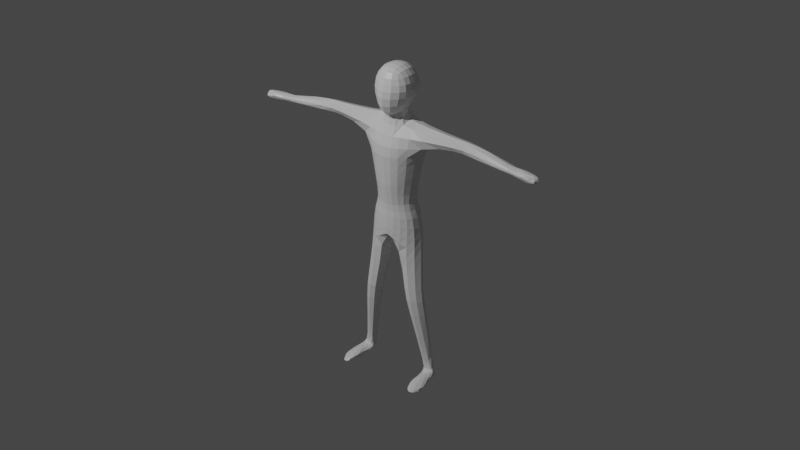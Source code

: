 # Source: Humanoid.blend  (saved by Blender 2.90.8; exported with 4.5.12 LTS)
import bpy
from mathutils import Matrix  # noqa: F401  (used for matrix-valued properties, if any)

bpy.ops.wm.read_factory_settings(use_empty=True)
scene = bpy.context.scene
scene.name = 'Scene'

# ---- collections
col_collection = bpy.data.collections.new('Collection'); scene.collection.children.link(col_collection)

# ---- materials (node trees are filled in below, after node groups)
mat_material = bpy.data.materials.new('Material')
mat_material.alpha_threshold = 0.0
mat_material.line_color = (0.0, 0.0, 0.0, 1.0)

# ---- material node trees
mat_material.use_nodes = True; mat_material.node_tree.nodes.clear()
_N = mat_material.node_tree.nodes; _L = mat_material.node_tree.links
n0 = _N.new('ShaderNodeOutputMaterial'); n0.name = 'Material Output'; n0.location = (300, 300)
n1 = _N.new('ShaderNodeBsdfPrincipled'); n1.name = 'Principled BSDF'; n1.location = (10, 300)
n1.distribution = 'GGX'
n1.subsurface_method = 'BURLEY'
n1.inputs[2].default_value = 0.4
n1.inputs[3].default_value = 1.45
n1.inputs[27].default_value = (0.0, 0.0, 0.0, 1.0)
n1.inputs[28].default_value = 1.0
_L.new(n1.outputs[0], n0.inputs[0])
n0.is_active_output = True

# ---- world
world_world = bpy.data.worlds.new('World'); scene.world = world_world
world_world.use_nodes = True; world_world.node_tree.nodes.clear()
_N = world_world.node_tree.nodes; _L = world_world.node_tree.links
n0 = _N.new('ShaderNodeOutputWorld'); n0.name = 'World Output'; n0.location = (300, 300)
n1 = _N.new('ShaderNodeBackground'); n1.name = 'Background'; n1.location = (10, 300)
n1.inputs[0].default_value = (0.05088, 0.05088, 0.05088, 1.0)
_L.new(n1.outputs[0], n0.inputs[0])
n0.is_active_output = True
world_world.color = (0.05088, 0.05088, 0.05088)
world_world.use_sun_shadow = False
world_world.sun_shadow_jitter_overblur = 0.0

# ---- cameras
cam_camera = bpy.data.cameras.new('Camera')
cam_camera.clip_end = 100.0
cam_camera.ortho_scale = 7.314

# ---- lights
light_light = bpy.data.lights.new('Light', 'POINT')
light_light.transmission_factor = 0.0
light_light.energy = 1000.0
light_light.shadow_soft_size = 0.1
light_light.shadow_maximum_resolution = 0.006
light_light.use_absolute_resolution = True

# ---- meshes
me_character = bpy.data.meshes.new('Character')
me_character.from_pydata([(-0.1766, -0.1145, -0.8719), (-0.1809, -0.09086, -0.9044), (-0.2357, -0.02438, -0.8827), (-0.2353, -0.06696, -0.9026), (-0.2564, -0.1147, -0.8826), (-0.2206, -0.08334, -0.8536), (-0.257, -0.1646, -0.8666), (-0.2756, -0.2476, -0.8988), (-0.2256, -0.15, -0.9117), (-0.2217, -0.2815, -0.894), (-0.1936, -0.2015, -0.8561), (-0.185, -0.2115, -0.8826), (-0.2059, -0.2069, -0.9044), (-0.7885, -0.06134, 0.4901), (-0.8007, -0.07655, 0.4576), (-0.8359, -0.1045, 0.5012), (-0.86, -0.1008, 0.4805), (-0.818, -0.1287, 0.4554), (-0.8025, -0.1474, 0.4782), (-0.7931, -0.1179, 0.5084), (-0.7378, -0.1288, 0.4926), (-0.7486, -0.1074, 0.4503), (-0.7211, -0.07552, 0.5013), (-0.7173, -0.07656, 0.4576), (-0.7533, -0.05968, 0.4811), (-0.05685, 0.003061, 0.8013), (-0.05123, 0.001791, 0.64), (-0.0516, -0.1291, 0.8094), (-0.05646, -0.1355, 0.6058), (-0.05004, -0.03052, 0.619), (-0.06288, -0.09926, 0.6147), (-0.06862, -0.08572, 0.8246), (-0.06542, -0.03669, 0.8229), (0.0, 0.01327, 0.6215), (0.0, -0.1544, 0.8114), (0.0, -0.184, 0.5812), (0.0, 0.02378, 0.8131), (0.0, -0.0212, 0.6021), (0.0, -0.127, 0.5816), (0.0, -0.02151, 0.8383), (0.0, -0.08771, 0.8378), (-0.07886, 0.02291, 0.7567), (-0.07514, 0.02732, 0.6969), (-0.08657, -0.1409, 0.7514), (-0.08771, -0.1409, 0.69), (0.0, 0.0474, 0.7445), (0.0, 0.05011, 0.6909), (0.0, -0.178, 0.7422), (0.0, -0.2089, 0.6896), (-0.1082, -0.02151, 0.7549), (-0.1094, -0.02151, 0.69), (-0.1082, -0.08771, 0.7551), (-0.1094, -0.08771, 0.69), (-0.06953, -0.1067, 0.5437), (-0.0632, -0.01023, 0.5768), (0.0, 0.02161, 0.5595), (5.805e-18, -0.1242, 0.5405), (-0.07603, -0.1731, 0.4315), (-0.08112, 0.0427, 0.469), (0.0, 0.06172, 0.4698), (6.648e-19, -0.1824, 0.4308), (-0.1597, -0.1128, 0.4363), (-0.1586, 0.0244, 0.4278), (-0.1642, -0.1155, 0.5442), (-0.1667, -0.002935, 0.5564), (-0.05831, -0.1266, 0.09933), (-0.0331, 0.02123, 0.1252), (0.0, 0.03313, 0.1191), (-3.08e-18, -0.1475, 0.09315), (-0.0897, -0.1031, 0.1067), (-0.1129, -0.03593, 0.1224), (-1.168e-18, -0.1688, 0.3262), (-0.1454, -0.09186, 0.3529), (-0.07329, -0.1591, 0.3379), (-0.1491, -0.01866, 0.3547), (-0.05676, 0.01866, 0.3433), (0.0, 0.03353, 0.3316), (-0.3794, -0.09242, 0.4675), (-0.3853, -0.08847, 0.529), (-0.3857, -0.03736, 0.5379), (-0.3197, 0.02675, 0.472), (-0.4265, -0.08708, 0.4601), (-0.4326, -0.08263, 0.5349), (-0.4328, -0.02053, 0.5371), (-0.4315, -0.006659, 0.4581), (-0.0814, -0.1349, 0.0527), (-0.05277, 0.0546, 0.05621), (0.0, 0.06748, 0.05999), (0.0, -0.1567, 0.0527), (-0.127, -0.0946, 0.05557), (-0.1405, -0.03037, 0.0512), (-0.04692, -0.1453, -0.1484), (-8.799e-19, 0.03812, -0.08571), (-3.709e-06, -0.1518, -0.06187), (-0.1469, -0.1028, -0.1668), (-0.1718, -0.02639, -0.1668), (-0.1656, -0.06167, -0.8753), (-0.1763, -0.003254, -0.861), (-0.2424, -0.05776, -0.8655), (-0.2298, -0.02475, -0.8617), (-0.08002, -0.1466, -0.3773), (-0.1673, -0.1161, -0.379), (-0.1867, -0.05997, -0.4011), (-0.08214, -0.02676, -0.4271), (-0.104, -0.1452, -0.4627), (-0.0843, -0.01469, -0.4598), (-0.1778, -0.1199, -0.463), (-0.2112, -0.05096, -0.4598), (-0.1812, -0.005191, -0.9045), (-0.2375, -0.02455, -0.9044), (-0.176, -0.07276, -0.8383), (-0.1748, -0.009866, -0.8281), (-0.2195, -0.05888, -0.8363), (-0.2224, -0.02765, -0.8332), (-0.1595, -0.01769, -0.08989), (-0.1448, -0.09809, -0.08775), (-0.02537, 0.07449, -0.0501), (-3.709e-06, -0.1527, -0.01872), (-0.07188, -0.1347, -0.06293), (-0.7159, -0.1024, 0.4673), (-0.6982, -0.1061, 0.4803), (-0.6981, -0.1057, 0.4886), (-0.754, -0.06316, 0.4745), (-0.7193, -0.0635, 0.4718), (-0.7208, -0.06973, 0.4946), (-0.6917, -0.08547, 0.4677), (-0.6979, -0.08254, 0.4937), (-0.2101, -0.06321, -0.8563), (6.111e-19, -0.1697, 0.222), (1.528e-18, 0.02095, 0.2322), (-0.131, -0.02936, 0.2413), (-0.1175, -0.09453, 0.2367), (-0.0658, -0.1544, 0.2309), (-0.04493, 0.008937, 0.237), (0.0, 0.07449, -0.0501)], [], [(97, 1, 108), (96, 1, 97), (6, 4, 7), (6, 10, 5), (10, 9, 11), (10, 0, 5), (8, 1, 12), (98, 127, 112), (4, 6, 5, 98), (8, 7, 4, 3), (2, 3, 4), (12, 9, 7, 8), (9, 10, 6, 7), (1, 0, 11, 12), (9, 12, 11), (11, 0, 10), (13, 15, 19), (21, 17, 14), (16, 14, 17), (18, 19, 15, 16), (20, 18, 120, 121), (20, 22, 19), (22, 126, 124), (22, 13, 19), (21, 14, 23), (13, 16, 15), (13, 14, 16), (21, 119, 120, 18, 17), (17, 18, 16), (19, 18, 20), (14, 13, 24, 122), (20, 121, 126, 22), (13, 22, 124, 24), (41, 49, 32, 25), (25, 32, 39, 36), (49, 51, 31, 32), (38, 35, 28, 30), (51, 43, 27, 31), (45, 41, 25, 36), (33, 37, 29, 26), (32, 31, 40, 39), (43, 47, 34, 27), (31, 27, 34, 40), (37, 55, 54, 29), (28, 35, 48, 44), (44, 48, 47, 43), (33, 26, 42, 46), (46, 42, 41, 45), (30, 28, 44, 52), (52, 44, 43, 51), (29, 30, 52, 50), (50, 52, 51, 49), (26, 29, 50, 42), (42, 50, 49, 41), (53, 57, 60, 56), (30, 53, 56, 38), (29, 54, 53, 30), (133, 66, 70, 130), (55, 59, 58, 54), (58, 62, 64, 54), (53, 63, 61, 57), (132, 65, 68, 128), (54, 64, 63, 53), (70, 90, 89, 69), (69, 89, 85, 65), (131, 69, 65, 132), (129, 67, 66, 133), (130, 70, 69, 131), (62, 74, 72, 61), (59, 76, 75, 58), (61, 72, 73, 57), (57, 73, 71, 60), (58, 75, 74, 62), (61, 77, 80, 62), (62, 80, 79, 64), (64, 79, 78, 63), (63, 78, 77, 61), (77, 81, 84, 80), (80, 84, 83, 79), (79, 83, 82, 78), (78, 82, 81, 77), (118, 91, 93, 117), (116, 92, 95, 114), (67, 87, 86, 66), (66, 86, 90, 70), (65, 85, 88, 68), (92, 93, 91), (99, 2, 98), (115, 94, 91, 118), (114, 95, 94, 115), (97, 108, 109, 2, 99), (113, 99, 98, 112), (110, 96, 97, 111), (111, 97, 99, 113), (92, 103, 102, 95), (91, 100, 103, 92), (95, 102, 101, 94), (94, 101, 100, 91), (103, 105, 107, 102), (100, 104, 105, 103), (102, 107, 106, 101), (101, 106, 104, 100), (1, 96, 0), (1, 3, 109, 108), (2, 4, 98), (105, 111, 113, 107), (104, 110, 111, 105), (107, 113, 112, 106), (106, 112, 110, 104), (90, 114, 115, 89), (89, 115, 118, 85), (86, 116, 114, 90), (85, 118, 117, 88), (82, 121, 120, 81), (24, 124, 126, 121, 82), (84, 24, 83), (82, 83, 24), (81, 119, 125, 123, 122, 24, 84), (119, 21, 23, 125), (125, 23, 123), (119, 81, 120), (123, 23, 14, 122), (2, 109, 3), (98, 5, 127), (0, 96, 127, 5), (8, 3, 1), (112, 127, 110), (96, 110, 127), (74, 130, 131, 72), (76, 129, 133, 75), (72, 131, 132, 73), (73, 132, 128, 71), (75, 133, 130, 74), (86, 87, 134, 116), (116, 134, 92)])
_uv = me_character.uv_layers.new(name='UVMap')
_uv.uv.foreach_set('vector', [0.2735, 0.5833, 0.7005, 0.25, 0.2735, 0.5833, 0.2863, 0.6667, 0.7005, 0.25, 0.2735, 0.5833, 0.1745, 0.75, 0.25, 0.5, 0.125, 0.5, 0.1745, 0.75, 0.0, 0.75, 0.0625, 1.0, 0.9375, 0.75, 1.0, 0.5, 0.875, 0.5, 0.9375, 0.75, 0.75, 0.6137, 0.8125, 1.0, 0.8125, 0.0, 0.7005, 0.25, 0.9505, 0.25, 0.375, 0.6667, 0.4211, 0.8272, 0.375, 0.6667, 0.25, 0.5, 0.1745, 0.75, 0.3441, 0.8734, 0.375, 0.6667, 0.09414, 0.1266, 0.125, 0.5, 0.25, 0.5, 0.3125, 0.25, 0.375, 0.5, 0.3342, 0.3369, 0.25, 0.5, 0.0, 0.25, 0.0, 0.5, 0.125, 0.5, 0.09414, 0.1266, 0.0, 0.5, 0.0, 0.75, 0.1745, 0.75, 0.125, 0.5, 0.7005, 0.25, 0.75, 0.6137, 0.875, 0.5, 0.9505, 0.25, 1.0, 0.5, 0.9505, 0.25, 0.875, 0.5, 0.875, 0.5, 0.75, 0.6137, 0.9375, 0.75, 0.75, 0.6137, 0.5495, 0.75, 0.6875, 1.0, 0.5625, 0.0, 0.3911, 0.25, 0.7005, 0.25, 0.5708, 0.5, 0.7005, 0.25, 0.3911, 0.25, 0.3187, 0.5, 0.3441, 0.8734, 0.5495, 0.75, 0.5708, 0.5, 0.1745, 0.75, 0.3187, 0.5, 0.1122, 0.5, 0.112, 0.6052, 0.1745, 0.75, 0.0, 0.75, 0.0625, 1.0, 0.9375, 0.75, 0.9592, 0.6633, 0.9184, 0.6738, 0.9375, 0.75, 0.75, 0.6137, 0.8125, 1.0, 0.8125, 0.0, 0.7005, 0.25, 0.9505, 0.25, 0.75, 0.6137, 0.5708, 0.5, 0.5495, 0.75, 0.75, 0.6137, 0.7005, 0.25, 0.5708, 0.5, 0.09414, 0.1266, 0.07584, 0.3425, 0.1122, 0.5, 0.3187, 0.5, 0.3911, 0.25, 0.3911, 0.25, 0.3187, 0.5, 0.5708, 0.5, 0.3441, 0.8734, 0.3187, 0.5, 0.1745, 0.75, 0.7005, 0.25, 0.75, 0.6137, 0.875, 0.25, 0.7822, 0.2235, 0.1745, 0.75, 0.1105, 0.6071, 0.02167, 0.6633, 0.0, 0.75, 0.75, 0.6137, 0.9375, 0.75, 0.7005, 0.4505, 0.875, 0.5, 0.5417, 0.5, 0.5417, 0.5833, 0.625, 0.5833, 0.625, 0.5, 0.625, 0.5, 0.625, 0.5833, 0.75, 0.5833, 0.75, 0.5, 0.5417, 0.5833, 0.5417, 0.6667, 0.625, 0.6667, 0.625, 0.5833, 0.25, 0.6667, 0.25, 0.75, 0.375, 0.75, 0.375, 0.6667, 0.5417, 0.6667, 0.5417, 0.75, 0.625, 0.75, 0.625, 0.6667, 0.5417, 0.375, 0.5417, 0.5, 0.625, 0.5, 0.625, 0.375, 0.25, 0.5, 0.25, 0.5833, 0.375, 0.5833, 0.375, 0.5, 0.625, 0.5833, 0.625, 0.6667, 0.75, 0.6667, 0.75, 0.5833, 0.5417, 0.75, 0.5417, 0.875, 0.625, 0.875, 0.625, 0.75, 0.625, 0.6667, 0.625, 0.75, 0.75, 0.75, 0.75, 0.6667, 0.25, 0.5833, 0.25, 0.5833, 0.375, 0.5833, 0.375, 0.5833, 0.375, 0.75, 0.375, 0.875, 0.4583, 0.875, 0.4583, 0.75, 0.4583, 0.75, 0.4583, 0.875, 0.5417, 0.875, 0.5417, 0.75, 0.375, 0.375, 0.375, 0.5, 0.4583, 0.5, 0.4583, 0.375, 0.4583, 0.375, 0.4583, 0.5, 0.5417, 0.5, 0.5417, 0.375, 0.375, 0.6667, 0.375, 0.75, 0.4583, 0.75, 0.4583, 0.6667, 0.4583, 0.6667, 0.4583, 0.75, 0.5417, 0.75, 0.5417, 0.6667, 0.375, 0.5833, 0.375, 0.6667, 0.4583, 0.6667, 0.4583, 0.5833, 0.4583, 0.5833, 0.4583, 0.6667, 0.5417, 0.6667, 0.5417, 0.5833, 0.375, 0.5, 0.375, 0.5833, 0.4583, 0.5833, 0.4583, 0.5, 0.4583, 0.5, 0.4583, 0.5833, 0.5417, 0.5833, 0.5417, 0.5, 0.375, 0.6667, 0.375, 0.6667, 0.25, 0.6667, 0.25, 0.6667, 0.375, 0.6667, 0.375, 0.6667, 0.25, 0.6667, 0.25, 0.6667, 0.375, 0.5833, 0.375, 0.5833, 0.375, 0.6667, 0.375, 0.6667, 0.375, 0.5833, 0.375, 0.5833, 0.375, 0.5833, 0.375, 0.5833, 0.25, 0.5833, 0.25, 0.5833, 0.375, 0.5833, 0.375, 0.5833, 0.375, 0.5833, 0.375, 0.5833, 0.375, 0.5833, 0.375, 0.5833, 0.375, 0.6667, 0.375, 0.6667, 0.375, 0.6667, 0.375, 0.6667, 0.375, 0.6667, 0.375, 0.6667, 0.25, 0.6667, 0.25, 0.6667, 0.375, 0.5833, 0.375, 0.5833, 0.375, 0.6667, 0.375, 0.6667, 0.375, 0.5833, 0.375, 0.5833, 0.375, 0.6667, 0.375, 0.6667, 0.375, 0.6667, 0.375, 0.6667, 0.375, 0.6667, 0.375, 0.6667, 0.375, 0.6667, 0.375, 0.6667, 0.375, 0.6667, 0.375, 0.6667, 0.25, 0.5833, 0.25, 0.5833, 0.375, 0.5833, 0.375, 0.5833, 0.375, 0.5833, 0.375, 0.5833, 0.375, 0.6667, 0.375, 0.6667, 0.375, 0.5833, 0.375, 0.5833, 0.375, 0.6667, 0.375, 0.6667, 0.25, 0.5833, 0.25, 0.5833, 0.375, 0.5833, 0.375, 0.5833, 0.375, 0.6667, 0.375, 0.6667, 0.375, 0.6667, 0.375, 0.6667, 0.375, 0.6667, 0.375, 0.6667, 0.25, 0.6667, 0.25, 0.6667, 0.375, 0.5833, 0.375, 0.5833, 0.375, 0.5833, 0.375, 0.5833, 0.375, 0.6667, 0.375, 0.6667, 0.375, 0.5833, 0.375, 0.5833, 0.375, 0.5833, 0.375, 0.5833, 0.375, 0.5833, 0.375, 0.5833, 0.375, 0.5833, 0.375, 0.5833, 0.375, 0.6667, 0.375, 0.6667, 0.375, 0.6667, 0.375, 0.6667, 0.375, 0.6667, 0.375, 0.6667, 0.375, 0.6667, 0.375, 0.6667, 0.375, 0.5833, 0.375, 0.5833, 0.375, 0.5833, 0.375, 0.5833, 0.375, 0.5833, 0.375, 0.5833, 0.375, 0.5833, 0.375, 0.5833, 0.375, 0.6667, 0.375, 0.6667, 0.375, 0.6667, 0.375, 0.6667, 0.375, 0.6667, 0.375, 0.6667, 0.3231, 0.6667, 0.2735, 0.6667, 0.25, 0.6667, 0.25, 0.6667, 0.3231, 0.5833, 0.2735, 0.5833, 0.375, 0.5833, 0.375, 0.5833, 0.25, 0.5833, 0.25, 0.5833, 0.375, 0.5833, 0.375, 0.5833, 0.375, 0.5833, 0.375, 0.5833, 0.375, 0.5833, 0.375, 0.5833, 0.375, 0.6667, 0.375, 0.6667, 0.25, 0.6667, 0.25, 0.6667, 0.2735, 0.5833, 0.25, 0.6667, 0.2735, 0.6667, 0.375, 0.5833, 0.375, 0.5833, 0.375, 0.6667, 0.375, 0.6667, 0.375, 0.6667, 0.2735, 0.6667, 0.3231, 0.6667, 0.375, 0.5833, 0.375, 0.5833, 0.375, 0.6667, 0.375, 0.6667, 0.2735, 0.5833, 0.2735, 0.5833, 0.375, 0.5833, 0.375, 0.5833, 0.375, 0.5833, 0.375, 0.5833, 0.375, 0.5833, 0.375, 0.6667, 0.375, 0.6667, 0.2735, 0.6667, 0.2735, 0.6667, 0.2735, 0.5833, 0.2735, 0.5833, 0.2735, 0.5833, 0.2735, 0.5833, 0.375, 0.5833, 0.375, 0.5833, 0.2735, 0.5833, 0.2735, 0.5833, 0.375, 0.5833, 0.375, 0.5833, 0.2735, 0.6667, 0.2735, 0.6667, 0.2735, 0.5833, 0.2735, 0.5833, 0.375, 0.5833, 0.375, 0.5833, 0.375, 0.6667, 0.375, 0.6667, 0.375, 0.6667, 0.375, 0.6667, 0.2735, 0.6667, 0.2735, 0.6667, 0.2735, 0.5833, 0.2735, 0.5833, 0.375, 0.5833, 0.375, 0.5833, 0.2735, 0.6667, 0.2735, 0.6667, 0.2735, 0.5833, 0.2735, 0.5833, 0.375, 0.5833, 0.375, 0.5833, 0.375, 0.6667, 0.375, 0.6667, 0.375, 0.6667, 0.375, 0.6667, 0.2735, 0.6667, 0.2735, 0.6667, 0.7005, 0.25, 0.2863, 0.6667, 0.75, 0.6137, 0.7005, 0.25, 0.375, 0.6667, 0.375, 0.5833, 0.2735, 0.5833, 0.375, 0.5833, 0.25, 0.5, 0.375, 0.6667, 0.2735, 0.5833, 0.2735, 0.5833, 0.375, 0.5833, 0.375, 0.5833, 0.2735, 0.6667, 0.2735, 0.6667, 0.2735, 0.5833, 0.2735, 0.5833, 0.375, 0.5833, 0.375, 0.5833, 0.375, 0.6667, 0.375, 0.6667, 0.375, 0.6667, 0.375, 0.6667, 0.2735, 0.6667, 0.2735, 0.6667, 0.375, 0.5833, 0.375, 0.5833, 0.375, 0.6667, 0.375, 0.6667, 0.375, 0.6667, 0.375, 0.6667, 0.3231, 0.6667, 0.375, 0.6667, 0.375, 0.5833, 0.3231, 0.5833, 0.375, 0.5833, 0.375, 0.5833, 0.375, 0.6667, 0.3231, 0.6667, 0.25, 0.6667, 0.25, 0.6667, 0.0, 0.0, 0.1131, 0.4525, 0.1479, 0.5152, 0.375, 0.6667, 0.875, 0.5, 0.7005, 0.4505, 0.4779, 0.4381, 0.1168, 0.4512, 0.0, 0.0, 0.0, 0.0, 0.0, 0.0, 0.375, 0.5833, 0.0, 0.0, 0.375, 0.5833, 0.875, 0.5, 0.375, 0.6667, 0.02527, 0.04492, 0.2741, 0.1262, 0.6251, 0.1918, 0.7822, 0.2235, 0.875, 0.25, 0.0, 0.0, 0.07584, 0.3425, 0.09414, 0.1266, 0.0, 0.25, 0.02897, 0.3659, 0.9734, 0.3659, 0.9505, 0.25, 0.9012, 0.4131, 0.02527, 0.04492, 0.375, 0.6667, 0.1479, 0.2881, 0.6251, 0.1918, 0.9505, 0.25, 0.7005, 0.25, 0.7822, 0.2235, 0.375, 0.5833, 0.375, 0.5833, 0.375, 0.6667, 0.3562, 0.7279, 0.3441, 0.8734, 0.4211, 0.8272, 0.75, 0.6137, 0.2863, 0.6667, 0.343, 0.6667, 0.3441, 0.8734, 0.8125, 0.0, 0.3125, 0.25, 0.7005, 0.25, 0.375, 0.6667, 0.4211, 0.8272, 0.2735, 0.6667, 0.2863, 0.6667, 0.2735, 0.6667, 0.343, 0.6667, 0.375, 0.5833, 0.375, 0.5833, 0.375, 0.6667, 0.375, 0.6667, 0.25, 0.5833, 0.25, 0.5833, 0.375, 0.5833, 0.375, 0.5833, 0.375, 0.6667, 0.375, 0.6667, 0.375, 0.6667, 0.375, 0.6667, 0.375, 0.6667, 0.375, 0.6667, 0.25, 0.6667, 0.25, 0.6667, 0.375, 0.5833, 0.375, 0.5833, 0.375, 0.5833, 0.375, 0.5833, 0.375, 0.5833, 0.25, 0.5833, 0.3231, 0.5833, 0.3231, 0.5833, 0.3231, 0.5833, 0.3231, 0.5833, 0.2735, 0.5833])
me_character.materials.append(mat_material)
me_character.use_remesh_preserve_volume = False
me_character.use_remesh_preserve_attributes = False
me_character.use_mirror_vertex_groups = False
me_character.update()
arm_armature = bpy.data.armatures.new('Armature')  # bones are not reproduced

# ---- objects
ob_character = bpy.data.objects.new('Character', me_character)
ob_light = bpy.data.objects.new('Light', light_light)
ob_camera = bpy.data.objects.new('Camera', cam_camera)
ob_armature = bpy.data.objects.new('Armature', arm_armature)

# ---- transforms, parenting, visibility, modifiers, constraints
ob_character.parent = ob_armature
ob_character.matrix_parent_inverse = Matrix(((1.0, -0.0, 0.0, -0.0), (-0.0, 1.0, -0.0, -0.055), (0.0, -0.0, 1.0, -0.905), (-0.0, 0.0, -0.0, 1.0)))
ob_character.location = (0.0, 0.055, 0.9067)
ob_character.lock_rotations_4d = False
ob_character.empty_display_type = 'ARROWS'
ob_character.lineart.crease_threshold = 0.0
_vg = ob_character.vertex_groups.new(name='Hip')
for _i, _w in zip([65, 66, 67, 68, 69, 70, 85, 86, 87, 88, 89, 90, 92, 93, 114, 116, 117, 118, 129, 133, 134], [0.0931, 0.2134, 0.4844, 0.126, 0.0675, 0.07893, 0.3964, 0.77, 0.8114, 0.3963, 0.1545, 0.1829, 0.09758, 0.09233, 0.06115, 0.7268, 0.3267, 0.08137, 0.06892, 0.02447, 0.8265]): _vg.add([_i], _w, 'REPLACE')
_vg = ob_character.vertex_groups.new(name='Spine.1')
for _i, _w in zip([57, 60, 65, 66, 67, 68, 69, 70, 71, 72, 73, 74, 75, 76, 85, 86, 87, 88, 89, 90, 93, 117, 118, 128, 129, 130, 131, 132, 133, 134], [0.01435, 0.0427, 0.7646, 0.7038, 0.4404, 0.7225, 0.7207, 0.7094, 0.1822, 0.06546, 0.1261, 0.06669, 0.09676, 0.1292, 0.239, 0.1062, 0.1064, 0.3107, 0.1815, 0.1498, 0.01835, 0.1293, 0.033, 0.7405, 0.7081, 0.3003, 0.315, 0.7065, 0.6977, 0.00646]): _vg.add([_i], _w, 'REPLACE')
_vg = ob_character.vertex_groups.new(name='Spine.2')
for _i, _w in zip([56, 57, 58, 59, 60, 61, 62, 65, 66, 67, 68, 69, 70, 71, 72, 73, 74, 75, 76, 128, 129, 130, 131, 132, 133], [0.03157, 0.1366, 0.06149, 0.0677, 0.1617, 0.009561, 0.003643, 0.02702, 0.02491, 0.01916, 0.03175, 0.07434, 0.08043, 0.574, 0.2668, 0.5758, 0.264, 0.6287, 0.6413, 0.1666, 0.1648, 0.5508, 0.5486, 0.2141, 0.2001]): _vg.add([_i], _w, 'REPLACE')
_vg = ob_character.vertex_groups.new(name='Neck')
for _i, _w in zip([26, 28, 29, 30, 33, 35, 37, 38, 42, 43, 44, 45, 46, 47, 48, 50, 51, 52, 53, 54, 55, 56, 57, 58, 59, 60, 71], [0.1343, 0.4668, 0.1668, 0.6227, 0.2445, 0.4603, 0.569, 0.5733, 0.05371, 0.04075, 0.1381, 0.03246, 0.08959, 0.07125, 0.1772, 0.05975, 0.01495, 0.1055, 0.143, 0.07786, 0.5252, 0.46, 0.0574, 0.006142, 0.06673, 0.1332, 0.00473]): _vg.add([_i], _w, 'REPLACE')
_vg = ob_character.vertex_groups.new(name='Head')
for _i, _w in zip([25, 26, 27, 28, 29, 30, 31, 32, 33, 34, 35, 36, 37, 38, 39, 40, 41, 42, 43, 44, 45, 46, 47, 48, 49, 50, 51, 52, 53, 54, 55, 56], [0.9809, 0.8005, 0.976, 0.4722, 0.7013, 0.2434, 0.9878, 0.988, 0.6768, 0.9719, 0.4436, 0.978, 0.2766, 0.188, 0.9927, 0.9963, 0.9646, 0.9212, 0.9461, 0.8391, 0.9436, 0.8786, 0.916, 0.7911, 0.9666, 0.9135, 0.9591, 0.8677, 0.02465, 0.07079, 0.07996, 0.07533]): _vg.add([_i], _w, 'REPLACE')
_vg = ob_character.vertex_groups.new(name='Bone.004')
for _i, _w in zip([25, 26, 27, 31, 32, 33, 34, 36, 39, 40, 41, 42, 43, 44, 45, 46, 47, 49, 50, 51, 52], [0.7109, 0.02438, 0.1921, 0.4446, 0.7149, 0.004675, 0.1513, 0.9825, 0.9704, 0.5018, 0.2982, 0.1066, 0.08216, 0.00537, 0.3262, 0.1099, 0.05496, 0.2246, 0.07231, 0.1411, 0.03708]): _vg.add([_i], _w, 'REPLACE')
_vg = ob_character.vertex_groups.new(name='Shoulder.L')
_vg = ob_character.vertex_groups.new(name='Bicep.L')
_vg = ob_character.vertex_groups.new(name='Forearm.L')
_vg = ob_character.vertex_groups.new(name='Hand.L')
_vg = ob_character.vertex_groups.new(name='Shoulder.R')
for _i, _w in zip([26, 28, 29, 30, 33, 35, 37, 38, 46, 53, 54, 55, 56, 57, 58, 59, 60, 61, 62, 63, 64, 71, 72, 73, 74, 75, 76, 80, 130, 131], [0.05464, 0.03624, 0.1151, 0.109, 0.06225, 0.05821, 0.118, 0.1379, 0.00118, 0.672, 0.7644, 0.2537, 0.2547, 0.2225, 0.7138, 0.2212, 0.1286, 0.6775, 0.7281, 0.09716, 0.02803, 0.02939, 0.1641, 0.05657, 0.1886, 0.1144, 0.0764, 0.01291, 0.01557, 0.002692]): _vg.add([_i], _w, 'REPLACE')
_vg = ob_character.vertex_groups.new(name='Bicep.R')
for _i, _w in zip([53, 54, 56, 57, 58, 61, 62, 63, 64, 72, 74, 77, 78, 79, 80], [0.08267, 0.06171, 0.01645, 0.04091, 0.03554, 0.1847, 0.1827, 0.8775, 0.954, 0.03327, 0.03412, 0.9666, 0.9726, 0.991, 0.9596]): _vg.add([_i], _w, 'REPLACE')
_vg = ob_character.vertex_groups.new(name='Forearm.R')
for _i, _w in zip([13, 14, 20, 21, 22, 23, 24, 78, 81, 82, 83, 84, 119, 120, 121, 122, 123, 124, 125, 126], [0.05829, 0.06625, 0.1925, 0.2541, 0.5183, 0.7583, 0.9445, 0.0006625, 0.9923, 0.9966, 0.9805, 1.004, 0.97, 0.9777, 0.9969, 0.5912, 0.8207, 0.9227, 0.9334, 0.9852]): _vg.add([_i], _w, 'REPLACE')
_vg = ob_character.vertex_groups.new(name='Hand.R')
for _i, _w in zip([13, 14, 15, 16, 17, 18, 19, 20, 21, 22, 23, 24, 119, 122, 123, 124, 125], [0.9419, 0.9343, 0.9944, 1.002, 1.03, 1.01, 0.9828, 0.8075, 0.7459, 0.4817, 0.2417, 0.05511, 0.009735, 0.41, 0.1792, 0.07738, 0.0664]): _vg.add([_i], _w, 'REPLACE')
_vg = ob_character.vertex_groups.new(name='Thigh.L')
_vg = ob_character.vertex_groups.new(name='Knee.L')
_vg = ob_character.vertex_groups.new(name='Foot.L')
_vg = ob_character.vertex_groups.new(name='Toe.L')
_vg = ob_character.vertex_groups.new(name='Thigh.R')
for _i, _w in zip([65, 66, 67, 68, 69, 70, 85, 86, 87, 88, 89, 90, 91, 92, 93, 94, 95, 100, 101, 102, 103, 114, 115, 116, 117, 118, 134], [0.09463, 0.02154, 0.0124, 0.09931, 0.1224, 0.1141, 0.3456, 0.1149, 0.07234, 0.2702, 0.644, 0.6487, 0.9831, 0.8981, 0.8707, 0.9977, 0.9992, 0.9849, 0.987, 0.9835, 0.9769, 0.928, 0.961, 0.2541, 0.5342, 0.8736, 0.1427]): _vg.add([_i], _w, 'REPLACE')
_vg = ob_character.vertex_groups.new(name='Knee.R')
for _i, _w in zip([2, 3, 96, 97, 98, 99, 104, 105, 106, 107, 108, 109, 110, 111, 112, 113, 127], [0.1948, 0.02156, 0.1747, 0.9216, 0.1487, 0.8707, 0.978, 0.9769, 0.9905, 0.9905, 0.5081, 0.306, 0.9827, 0.9987, 0.9721, 1.0, 0.1043]): _vg.add([_i], _w, 'REPLACE')
_vg = ob_character.vertex_groups.new(name='Foot.R')
for _i, _w in zip([0, 1, 2, 3, 4, 5, 6, 8, 10, 96, 97, 98, 99, 108, 109, 112, 127], [0.8806, 0.9668, 0.8109, 0.9413, 0.8231, 0.969, 0.1202, 0.1199, 0.04588, 0.8198, 0.07838, 0.8425, 0.129, 0.4915, 0.6938, 0.005558, 0.8927]): _vg.add([_i], _w, 'REPLACE')
_vg = ob_character.vertex_groups.new(name='Toe.R')
for _i, _w in zip([0, 4, 6, 7, 8, 9, 10, 11, 12], [0.1146, 0.1731, 0.8791, 1.021, 0.8793, 1.004, 0.9519, 0.9908, 0.9913]): _vg.add([_i], _w, 'REPLACE')
_vg = ob_character.vertex_groups.new(name='Spine.3')
for _i, _w in zip([38, 53, 55, 56, 57, 58, 59, 60, 61, 62, 71, 72, 73, 74, 75, 76, 128, 129, 130, 131, 132, 133], [0.05835, 0.04538, 0.1048, 0.1237, 0.4929, 0.1336, 0.6051, 0.4813, 0.08925, 0.05054, 0.1538, 0.4482, 0.2041, 0.4269, 0.1308, 0.122, 0.01473, 0.005923, 0.07297, 0.07034, 0.01777, 0.01377]): _vg.add([_i], _w, 'REPLACE')
_m = ob_character.modifiers.new('Mirror', 'MIRROR')
_m = ob_character.modifiers.new('Subdivision', 'SUBSURF')
_m.uv_smooth = 'PRESERVE_CORNERS'
_m.render_levels = 1
_m = ob_character.modifiers.new('Armature', 'ARMATURE')
_m.object = ob_armature
ob_light.location = (-2.039, -4.812, 5.926)
ob_light.rotation_euler = (0.6503, 0.05522, 1.866)
ob_light.lock_rotations_4d = False
ob_light.empty_display_type = 'ARROWS'
ob_light.color = (0.0, 0.0, 0.0, 0.0)
ob_light.lineart.crease_threshold = 0.0
ob_camera.location = (3.108, -3.868, 3.593)
ob_camera.rotation_euler = (1.067, -4.722e-07, 0.6753)
ob_camera.lock_rotations_4d = False
ob_camera.empty_display_type = 'ARROWS'
ob_camera.color = (0.0, 0.0, 0.0, 0.0)
ob_camera.display_type = 'WIRE'
ob_camera.lineart.crease_threshold = 0.0
ob_armature.location = (0.0, 0.055, 0.905)
ob_armature.lineart.crease_threshold = 0.0

# ---- collection membership
col_collection.objects.link(ob_character)
col_collection.objects.link(ob_light)
col_collection.objects.link(ob_camera)
col_collection.objects.link(ob_armature)

# ---- scene / render settings (as saved in the file)
scene.camera = ob_camera
scene.frame_start = 1; scene.frame_end = 250; scene.frame_set(0)
scene.render.engine = 'CYCLES'
scene.cycles.samples = 128
scene.cycles.sampling_pattern = 'TABULATED_SOBOL'
scene.cycles.use_adaptive_sampling = False
scene.cycles.use_light_tree = False
scene.view_settings.view_transform = 'Filmic'
bpy.context.view_layer.update()
